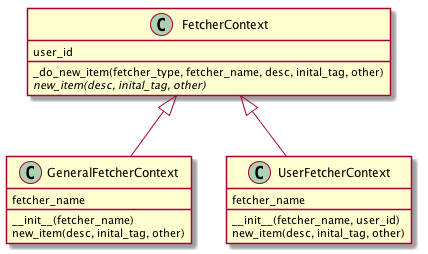

The diagram above was rendered by PlantUML. Its source (embedded in the PNG):
@startuml
class FetcherContext {
	user_id
	_do_new_item(fetcher_type, fetcher_name, desc, inital_tag, other)
	{abstract} new_item(desc, inital_tag, other)
}
FetcherContext <|-- GeneralFetcherContext
class GeneralFetcherContext {
	fetcher_name
	__init__(fetcher_name)
	new_item(desc, inital_tag, other)
}
FetcherContext <|-- UserFetcherContext
class UserFetcherContext {
	fetcher_name
	__init__(fetcher_name, user_id)
	new_item(desc, inital_tag, other)
}
@enduml